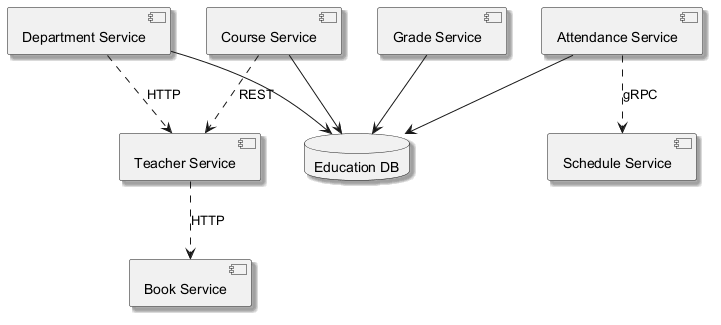

The diagram above was rendered by PlantUML. Its source (embedded in the PNG):
@startuml
skinparam backgroundColor #FFFFFF
skinparam classBackgroundColor #F3E5F5
skinparam classBorderColor #6A1B9A
skinparam shadowing true
component "Grade Service" as C_GradeService
component "Schedule Service" as C_ScheduleService
component "Course Service" as C_CourseService
component "Attendance Service" as C_AttendanceService
component "Book Service" as C_BookService
component "Department Service" as C_DepartmentService
component "Teacher Service" as C_TeacherService
database "Education DB" as DB_education
C_GradeService --> DB_education
C_CourseService --> DB_education
C_AttendanceService --> DB_education
C_DepartmentService --> DB_education
C_DepartmentService ..> C_TeacherService : HTTP
C_AttendanceService ..> C_ScheduleService : gRPC
C_CourseService ..> C_TeacherService : REST
C_TeacherService ..> C_BookService : HTTP
@enduml